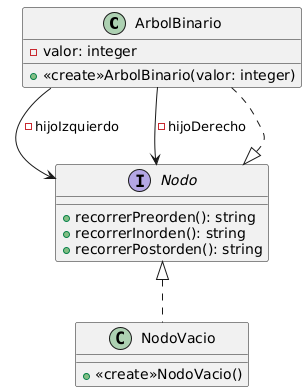

The diagram above was rendered by PlantUML. Its source (embedded in the PNG):
@startuml
class ArbolBinario {
- valor: integer
+ <<create>>ArbolBinario(valor: integer)
}

interface Nodo {
+ recorrerPreorden(): string
+ recorrerInorden(): string
+ recorrerPostorden(): string
}

class NodoVacio{
+ <<create>>NodoVacio()
}

Nodo <|.. NodoVacio
Nodo <|.. ArbolBinario

ArbolBinario --> Nodo: - hijoIzquierdo
ArbolBinario --> Nodo: - hijoDerecho
@enduml